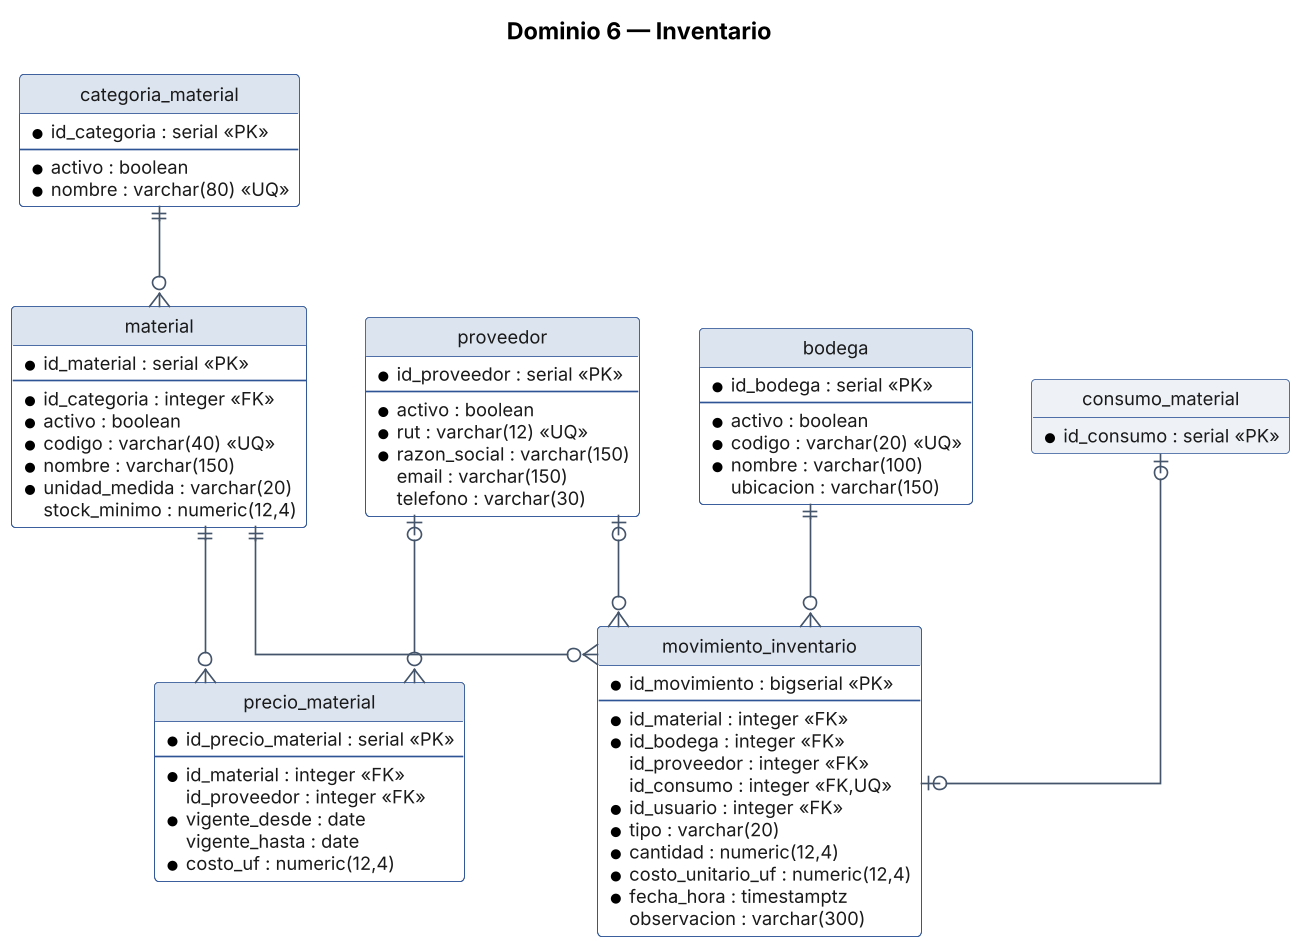

The diagram above was rendered by PlantUML. Its source (embedded in the PNG):
@startuml MER_Inventario
title Dominio 6 — Inventario
!include _skin_er.txt

entity "categoria_material" as t0 {
  * id_categoria : serial <<PK>>
  --
  * activo : boolean
  * nombre : varchar(80) <<UQ>>
}
entity "material" as t1 {
  * id_material : serial <<PK>>
  --
  * id_categoria : integer <<FK>>
  * activo : boolean
  * codigo : varchar(40) <<UQ>>
  * nombre : varchar(150)
  * unidad_medida : varchar(20)
  stock_minimo : numeric(12,4)
}
entity "proveedor" as t2 {
  * id_proveedor : serial <<PK>>
  --
  * activo : boolean
  * rut : varchar(12) <<UQ>>
  * razon_social : varchar(150)
  email : varchar(150)
  telefono : varchar(30)
}
entity "bodega" as t3 {
  * id_bodega : serial <<PK>>
  --
  * activo : boolean
  * codigo : varchar(20) <<UQ>>
  * nombre : varchar(100)
  ubicacion : varchar(150)
}
entity "precio_material" as t4 {
  * id_precio_material : serial <<PK>>
  --
  * id_material : integer <<FK>>
  id_proveedor : integer <<FK>>
  * vigente_desde : date
  vigente_hasta : date
  * costo_uf : numeric(12,4)
}
entity "movimiento_inventario" as t5 {
  * id_movimiento : bigserial <<PK>>
  --
  * id_material : integer <<FK>>
  * id_bodega : integer <<FK>>
  id_proveedor : integer <<FK>>
  id_consumo : integer <<FK,UQ>>
  * id_usuario : integer <<FK>>
  * tipo : varchar(20)
  * cantidad : numeric(12,4)
  * costo_unitario_uf : numeric(12,4)
  * fecha_hora : timestamptz
  observacion : varchar(300)
}
entity "consumo_material" as x_consumo_material #EEF2F7 {
  * id_consumo : serial <<PK>>
}

t0 ||--o{ t1
t1 ||--o{ t4
t2 |o--o{ t4
t1 ||--o{ t5
t3 ||--o{ t5
t2 |o--o{ t5
x_consumo_material |o--o| t5
@enduml